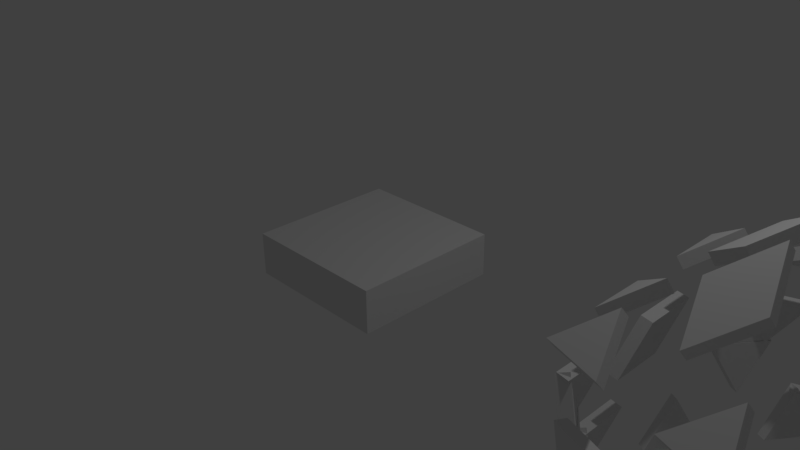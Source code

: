 # Source: register_test.blend  (saved by Blender 2.78.0; exported with 4.5.12 LTS)
import bpy
from mathutils import Matrix  # noqa: F401  (used for matrix-valued properties, if any)

bpy.ops.wm.read_factory_settings(use_empty=True)
scene = bpy.context.scene
scene.name = 'Scene'

# ---- collections
col_collection_1 = bpy.data.collections.new('Collection 1'); scene.collection.children.link(col_collection_1)

# ---- materials (node trees are filled in below, after node groups)
mat_material = bpy.data.materials.new('Material')
mat_material.alpha_threshold = 0.0
mat_material.roughness = 0.5
mat_material.line_color = (0.0, 0.0, 0.0, 1.0)

# ---- material node trees

# ---- world
world_world = bpy.data.worlds.new('World'); scene.world = world_world
world_world.color = (0.05088, 0.05088, 0.05088)
world_world.use_sun_shadow = False
world_world.sun_shadow_jitter_overblur = 0.0
world_world.cycles.sampling_method = 'MANUAL'

# ---- cameras
cam_camera = bpy.data.cameras.new('Camera')
cam_camera.clip_end = 100.0
cam_camera.lens = 35.0
cam_camera.sensor_width = 32.0
cam_camera.sensor_height = 18.0
cam_camera.ortho_scale = 7.314
cam_camera.dof.focus_distance = 0.0

# ---- lights
light_lamp = bpy.data.lights.new('Lamp', 'POINT')
light_lamp.transmission_factor = 0.0
light_lamp.cutoff_distance = 30.0
light_lamp.energy = 100.0
light_lamp.shadow_buffer_clip_start = 1.001
light_lamp.shadow_soft_size = 0.1
light_lamp.shadow_maximum_resolution = 0.006
light_lamp.use_absolute_resolution = True

# ---- meshes
me_plane = bpy.data.meshes.new('Plane')
me_plane.from_pydata([(-1.0, 1.0, 0.2883), (-1.0, 1.0, -0.2883), (-1.0, -1.0, 0.2883), (-1.0, -1.0, -0.2883), (1.0, -1.0, -0.2883), (1.0, -1.0, 0.2883), (1.0, 1.0, -0.2883), (1.0, 1.0, 0.2883)], [], [(3, 2, 0, 1), (1, 0, 7, 6), (6, 7, 5, 4), (4, 5, 2, 3), (1, 6, 4, 3), (7, 0, 2, 5)])
me_plane.use_remesh_preserve_volume = False
me_plane.use_remesh_preserve_attributes = False
me_plane.use_mirror_vertex_groups = False
me_plane.update()
me_animesh_original_mesh = bpy.data.meshes.new('animesh_original_mesh')
me_animesh_original_mesh.from_pydata([(0.9468, -1.8, -3.606), (0.9468, -1.8, -3.606), (0.9468, -1.8, -3.606), (0.5705, -1.756, -3.727), (0.5705, -1.756, -3.727), (0.5705, -1.756, -3.727), (0.2918, -2.012, -3.606), (0.2918, -2.012, -3.606), (0.2918, -2.012, -3.606), (2.478, -0.6887, -3.244), (2.478, -0.6887, -3.244), (2.478, -0.6887, -3.244), (2.794, -0.6887, -3.002), (2.794, -0.6887, -3.002), (2.794, -0.6887, -3.002), (2.952, -0.3443, -2.882), (2.952, -0.3443, -2.882), (2.952, -0.3443, -2.882), (-1.419, -1.457, -3.606), (-1.419, -1.457, -3.606), (-1.419, -1.457, -3.606), (-1.493, -1.085, -3.727), (-1.493, -1.085, -3.727), (-1.493, -1.085, -3.727), (-1.824, -0.8994, -3.606), (-1.824, -0.8994, -3.606), (-1.824, -0.8994, -3.606), (-1.824, 0.8994, -3.606), (-1.824, 0.8994, -3.606), (-1.824, 0.8994, -3.606), (-1.493, 1.085, -3.727), (-1.493, 1.085, -3.727), (-1.493, 1.085, -3.727), (-1.419, 1.457, -3.606), (-1.419, 1.457, -3.606), (-1.419, 1.457, -3.606), (0.2918, 2.012, -3.606), (0.2918, 2.012, -3.606), (0.2918, 2.012, -3.606), (0.5705, 1.756, -3.727), (0.5705, 1.756, -3.727), (0.5705, 1.756, -3.727), (0.9468, 1.8, -3.606), (0.9468, 1.8, -3.606), (0.9468, 1.8, -3.606), (3.898, -0.3443, -1.352), (3.898, -0.3443, -1.352), (3.898, -0.3443, -1.352), (3.935, -0.6887, -1.156), (3.935, -0.6887, -1.156), (3.935, -0.6887, -1.156), (4.01, -0.6887, -0.7658), (4.01, -0.6887, -0.7658), (4.01, -0.6887, -0.7658), (0.877, -3.813, -1.352), (0.877, -3.813, -1.352), (0.877, -3.813, -1.352), (0.561, -3.955, -1.156), (0.561, -3.955, -1.156), (0.561, -3.955, -1.156), (0.584, -4.026, -0.7657), (0.584, -4.026, -0.7657), (0.584, -4.026, -0.7657), (-3.356, -2.012, -1.352), (-3.356, -2.012, -1.352), (-3.356, -2.012, -1.352), (-3.588, -1.756, -1.156), (-3.588, -1.756, -1.156), (-3.588, -1.756, -1.156), (-3.649, -1.8, -0.7657), (-3.649, -1.8, -0.7657), (-3.649, -1.8, -0.7657), (-2.951, 2.57, -1.352), (-2.951, 2.57, -1.352), (-2.951, 2.57, -1.352), (-2.779, 2.87, -1.156), (-2.779, 2.87, -1.156), (-2.779, 2.87, -1.156), (-2.839, 2.914, -0.7657), (-2.839, 2.914, -0.7657), (-2.839, 2.914, -0.7657), (1.532, 3.6, -1.352), (1.532, 3.6, -1.352), (1.532, 3.6, -1.352), (1.871, 3.529, -1.156), (1.871, 3.529, -1.156), (1.871, 3.529, -1.156), (1.894, 3.6, -0.7657), (1.894, 3.6, -0.7657), (1.894, 3.6, -0.7657), (3.537, -2.144, 0.1799), (3.537, -2.144, 0.1799), (3.537, -2.144, 0.1799), (3.364, -2.444, -0.01539), (3.364, -2.444, -0.01539), (3.364, -2.444, -0.01539), (3.132, -2.701, 0.1799), (3.132, -2.701, 0.1799), (3.132, -2.701, 0.1799), (-0.9461, -4.026, 0.1799), (-0.9461, -4.026, 0.1799), (-0.9461, -4.026, 0.1799), (-1.285, -3.955, -0.01539), (-1.285, -3.955, -0.01539), (-1.285, -3.955, -0.01539), (-1.601, -3.813, 0.1799), (-1.601, -3.813, 0.1799), (-1.601, -3.813, 0.1799), (-4.121, -0.3443, 0.1799), (-4.121, -0.3443, 0.1799), (-4.121, -0.3443, 0.1799), (-4.159, 0.0, -0.01537), (-4.159, 0.0, -0.01537), (-4.159, 0.0, -0.01537), (-4.121, 0.3443, 0.1799), (-4.121, 0.3443, 0.1799), (-4.121, 0.3443, 0.1799), (-1.601, 3.813, 0.1799), (-1.601, 3.813, 0.1799), (-1.601, 3.813, 0.1799), (-1.285, 3.955, -0.01539), (-1.285, 3.955, -0.01539), (-1.285, 3.955, -0.01539), (-0.9461, 4.026, 0.1799), (-0.9461, 4.026, 0.1799), (-0.9461, 4.026, 0.1799), (3.132, 2.701, 0.1799), (3.132, 2.701, 0.1799), (3.132, 2.701, 0.1799), (3.364, 2.444, -0.01539), (3.364, 2.444, -0.01539), (3.364, 2.444, -0.01539), (3.537, 2.144, 0.1799), (3.537, 2.144, 0.1799), (3.537, 2.144, 0.1799), (2.186, -2.014, 2.882), (2.186, -2.014, 2.882), (2.186, -2.014, 2.882), (1.856, -2.199, 3.002), (1.856, -2.199, 3.002), (1.856, -2.199, 3.002), (1.6, -2.014, 3.244), (1.6, -2.014, 3.244), (1.6, -2.014, 3.244), (-1.24, -2.701, 2.882), (-1.24, -2.701, 2.882), (-1.24, -2.701, 2.882), (-1.518, -2.444, 3.002), (-1.518, -2.444, 3.002), (-1.518, -2.444, 3.002), (-1.421, -2.144, 3.244), (-1.421, -2.144, 3.244), (-1.421, -2.144, 3.244), (-2.952, 0.3443, 2.882), (-2.952, 0.3443, 2.882), (-2.952, 0.3443, 2.882), (-2.794, 0.6887, 3.002), (-2.794, 0.6887, 3.002), (-2.794, 0.6887, 3.002), (-2.478, 0.6887, 3.244), (-2.478, 0.6887, 3.244), (-2.478, 0.6887, 3.244), (-0.5847, 2.914, 2.882), (-0.5847, 2.914, 2.882), (-0.5847, 2.914, 2.882), (-0.2084, 2.87, 3.002), (-0.2084, 2.87, 3.002), (-0.2084, 2.87, 3.002), (-0.1108, 2.57, 3.244), (-0.1108, 2.57, 3.244), (-0.1108, 2.57, 3.244), (2.591, 1.457, 2.882), (2.591, 1.457, 2.882), (2.591, 1.457, 2.882), (2.665, 1.085, 3.002), (2.665, 1.085, 3.002), (2.665, 1.085, 3.002), (2.41, 0.8994, 3.244), (2.41, 0.8994, 3.244), (2.41, 0.8994, 3.244), (1.419, 1.457, 3.606), (1.419, 1.457, 3.606), (1.419, 1.457, 3.606), (1.493, 1.085, 3.727), (1.493, 1.085, 3.727), (1.493, 1.085, 3.727), (1.238, 0.8994, 3.968), (1.238, 0.8994, 3.968), (1.238, 0.8994, 3.968), (2.26, 1.642, 3.002), (2.26, 1.642, 3.002), (2.26, 1.642, 3.002), (2.005, 1.457, 3.244), (2.005, 1.457, 3.244), (2.005, 1.457, 3.244), (1.675, 1.642, 3.364), (1.675, 1.642, 3.364), (1.675, 1.642, 3.364), (1.781, 2.571, 2.882), (1.781, 2.571, 2.882), (1.781, 2.571, 2.882), (1.856, 2.199, 3.002), (1.856, 2.199, 3.002), (1.856, 2.199, 3.002), (1.6, 2.014, 3.244), (1.6, 2.014, 3.244), (1.6, 2.014, 3.244), (-0.9468, 1.8, 3.606), (-0.9468, 1.8, 3.606), (-0.9468, 1.8, 3.606), (-0.5705, 1.756, 3.727), (-0.5705, 1.756, 3.727), (-0.5705, 1.756, 3.727), (-0.4728, 1.455, 3.968), (-0.4728, 1.455, 3.968), (-0.4728, 1.455, 3.968), (-0.8634, 2.657, 3.002), (-0.8634, 2.657, 3.002), (-0.8634, 2.657, 3.002), (-0.7658, 2.357, 3.244), (-0.7658, 2.357, 3.244), (-0.7658, 2.357, 3.244), (-1.044, 2.1, 3.364), (-1.044, 2.1, 3.364), (-1.044, 2.1, 3.364), (-1.895, 2.488, 2.882), (-1.895, 2.488, 2.882), (-1.895, 2.488, 2.882), (-1.518, 2.444, 3.002), (-1.518, 2.444, 3.002), (-1.518, 2.444, 3.002), (-1.421, 2.144, 3.244), (-1.421, 2.144, 3.244), (-1.421, 2.144, 3.244), (-2.004, -0.3443, 3.606), (-2.004, -0.3443, 3.606), (-2.004, -0.3443, 3.606), (-1.846, 0.0, 3.727), (-1.846, 0.0, 3.727), (-1.846, 0.0, 3.727), (-1.53, 0.0, 3.968), (-1.53, 0.0, 3.968), (-1.53, 0.0, 3.968), (-2.794, 0.0, 3.002), (-2.794, 0.0, 3.002), (-2.794, 0.0, 3.002), (-2.478, 0.0, 3.244), (-2.478, 0.0, 3.244), (-2.478, 0.0, 3.244), (-2.32, -0.3443, 3.364), (-2.32, -0.3443, 3.364), (-2.32, -0.3443, 3.364), (-2.952, -1.033, 2.882), (-2.952, -1.033, 2.882), (-2.952, -1.033, 2.882), (-2.794, -0.6887, 3.002), (-2.794, -0.6887, 3.002), (-2.794, -0.6887, 3.002), (-2.478, -0.6887, 3.244), (-2.478, -0.6887, 3.244), (-2.478, -0.6887, 3.244), (-0.2918, -2.012, 3.606), (-0.2918, -2.012, 3.606), (-0.2918, -2.012, 3.606), (-0.5705, -1.756, 3.727), (-0.5705, -1.756, 3.727), (-0.5705, -1.756, 3.727), (-0.4728, -1.455, 3.968), (-0.4728, -1.455, 3.968), (-0.4728, -1.455, 3.968), (-0.8634, -2.657, 3.002), (-0.8634, -2.657, 3.002), (-0.8634, -2.657, 3.002), (-0.7658, -2.357, 3.244), (-0.7658, -2.357, 3.244), (-0.7658, -2.357, 3.244), (-0.3894, -2.313, 3.364), (-0.3894, -2.313, 3.364), (-0.3894, -2.313, 3.364), (0.07026, -3.127, 2.882), (0.07026, -3.127, 2.882), (0.07026, -3.127, 2.882), (-0.2084, -2.87, 3.002), (-0.2084, -2.87, 3.002), (-0.2084, -2.87, 3.002), (-0.1108, -2.57, 3.244), (-0.1108, -2.57, 3.244), (-0.1108, -2.57, 3.244), (1.824, -0.8994, 3.606), (1.824, -0.8994, 3.606), (1.824, -0.8994, 3.606), (1.493, -1.085, 3.727), (1.493, -1.085, 3.727), (1.493, -1.085, 3.727), (1.238, -0.8994, 3.968), (1.238, -0.8994, 3.968), (1.238, -0.8994, 3.968), (2.26, -1.642, 3.002), (2.26, -1.642, 3.002), (2.26, -1.642, 3.002), (2.005, -1.457, 3.244), (2.005, -1.457, 3.244), (2.005, -1.457, 3.244), (2.079, -1.085, 3.364), (2.079, -1.085, 3.364), (2.079, -1.085, 3.364), (2.995, -0.8994, 2.882), (2.995, -0.8994, 2.882), (2.995, -0.8994, 2.882), (2.665, -1.085, 3.002), (2.665, -1.085, 3.002), (2.665, -1.085, 3.002), (2.41, -0.8994, 3.244), (2.41, -0.8994, 3.244), (2.41, -0.8994, 3.244), (3.356, 2.012, 1.352), (3.356, 2.012, 1.352), (3.356, 2.012, 1.352), (3.588, 1.756, 1.156), (3.588, 1.756, 1.156), (3.588, 1.756, 1.156), (3.76, 1.455, 1.352), (3.76, 1.455, 1.352), (3.76, 1.455, 1.352), (3.072, 2.657, 0.5705), (3.072, 2.657, 0.5705), (3.072, 2.657, 0.5705), (3.244, 2.357, 0.7657), (3.244, 2.357, 0.7657), (3.244, 2.357, 0.7657), (3.183, 2.313, 1.156), (3.183, 2.313, 1.156), (3.183, 2.313, 1.156), (2.546, 3.127, 1.352), (2.546, 3.127, 1.352), (2.546, 3.127, 1.352), (2.779, 2.87, 1.156), (2.779, 2.87, 1.156), (2.779, 2.87, 1.156), (2.951, 2.57, 1.352), (2.951, 2.57, 1.352), (2.951, 2.57, 1.352), (-0.877, 3.813, 1.352), (-0.877, 3.813, 1.352), (-0.877, 3.813, 1.352), (-0.561, 3.955, 1.156), (-0.561, 3.955, 1.156), (-0.561, 3.955, 1.156), (-0.222, 4.026, 1.352), (-0.222, 4.026, 1.352), (-0.222, 4.026, 1.352), (-1.578, 3.742, 0.5705), (-1.578, 3.742, 0.5705), (-1.578, 3.742, 0.5705), (-1.239, 3.813, 0.7657), (-1.239, 3.813, 0.7657), (-1.239, 3.813, 0.7657), (-1.216, 3.742, 1.156), (-1.216, 3.742, 1.156), (-1.216, 3.742, 1.156), (-2.187, 3.388, 1.352), (-2.187, 3.388, 1.352), (-2.187, 3.388, 1.352), (-1.871, 3.529, 1.156), (-1.871, 3.529, 1.156), (-1.871, 3.529, 1.156), (-1.532, 3.6, 1.352), (-1.532, 3.6, 1.352), (-1.532, 3.6, 1.352), (-3.898, 0.3443, 1.352), (-3.898, 0.3443, 1.352), (-3.898, 0.3443, 1.352), (-3.935, 0.6887, 1.156), (-3.935, 0.6887, 1.156), (-3.935, 0.6887, 1.156), (-3.898, 1.033, 1.352), (-3.898, 1.033, 1.352), (-3.898, 1.033, 1.352), (-4.047, -0.3443, 0.5705), (-4.047, -0.3443, 0.5705), (-4.047, -0.3443, 0.5705), (-4.01, 0.0, 0.7658), (-4.01, 0.0, 0.7658), (-4.01, 0.0, 0.7658), (-3.935, 0.0, 1.156), (-3.935, 0.0, 1.156), (-3.935, 0.0, 1.156), (-3.898, -1.033, 1.352), (-3.898, -1.033, 1.352), (-3.898, -1.033, 1.352), (-3.935, -0.6887, 1.156), (-3.935, -0.6887, 1.156), (-3.935, -0.6887, 1.156), (-3.898, -0.3443, 1.352), (-3.898, -0.3443, 1.352), (-3.898, -0.3443, 1.352), (-1.532, -3.6, 1.352), (-1.532, -3.6, 1.352), (-1.532, -3.6, 1.352), (-1.871, -3.529, 1.156), (-1.871, -3.529, 1.156), (-1.871, -3.529, 1.156), (-2.187, -3.388, 1.352), (-2.187, -3.388, 1.352), (-2.187, -3.388, 1.352), (-0.923, -3.955, 0.5705), (-0.923, -3.955, 0.5705), (-0.923, -3.955, 0.5705), (-1.239, -3.813, 0.7657), (-1.239, -3.813, 0.7657), (-1.239, -3.813, 0.7657), (-1.216, -3.742, 1.156), (-1.216, -3.742, 1.156), (-1.216, -3.742, 1.156), (-0.222, -4.026, 1.352), (-0.222, -4.026, 1.352), (-0.222, -4.026, 1.352), (-0.561, -3.955, 1.156), (-0.561, -3.955, 1.156), (-0.561, -3.955, 1.156), (-0.877, -3.813, 1.352), (-0.877, -3.813, 1.352), (-0.877, -3.813, 1.352), (2.951, -2.57, 1.352), (2.951, -2.57, 1.352), (2.951, -2.57, 1.352), (2.779, -2.87, 1.156), (2.779, -2.87, 1.156), (2.779, -2.87, 1.156), (2.546, -3.127, 1.352), (2.546, -3.127, 1.352), (2.546, -3.127, 1.352), (3.476, -2.1, 0.5705), (3.476, -2.1, 0.5705), (3.476, -2.1, 0.5705), (3.244, -2.357, 0.7657), (3.244, -2.357, 0.7657), (3.244, -2.357, 0.7657), (3.183, -2.313, 1.156), (3.183, -2.313, 1.156), (3.183, -2.313, 1.156), (3.76, -1.455, 1.352), (3.76, -1.455, 1.352), (3.76, -1.455, 1.352), (3.588, -1.756, 1.156), (3.588, -1.756, 1.156), (3.588, -1.756, 1.156), (3.356, -2.012, 1.352), (3.356, -2.012, 1.352), (3.356, -2.012, 1.352), (0.9461, 4.026, -0.1799), (0.9461, 4.026, -0.1799), (0.9461, 4.026, -0.1799), (1.285, 3.955, 0.01539), (1.285, 3.955, 0.01539), (1.285, 3.955, 0.01539), (1.308, 4.026, 0.406), (1.308, 4.026, 0.406), (1.308, 4.026, 0.406), (1.216, 3.742, -1.156), (1.216, 3.742, -1.156), (1.216, 3.742, -1.156), (1.239, 3.813, -0.7657), (1.239, 3.813, -0.7657), (1.239, 3.813, -0.7657), (0.923, 3.955, -0.5705), (0.923, 3.955, -0.5705), (0.923, 3.955, -0.5705), (0.222, 4.026, -1.352), (0.222, 4.026, -1.352), (0.222, 4.026, -1.352), (0.561, 3.955, -1.156), (0.561, 3.955, -1.156), (0.561, 3.955, -1.156), (0.584, 4.026, -0.7657), (0.584, 4.026, -0.7657), (0.584, 4.026, -0.7657), (-3.537, 2.144, -0.1799), (-3.537, 2.144, -0.1799), (-3.537, 2.144, -0.1799), (-3.364, 2.444, 0.01539), (-3.364, 2.444, 0.01539), (-3.364, 2.444, 0.01539), (-3.425, 2.488, 0.406), (-3.425, 2.488, 0.406), (-3.425, 2.488, 0.406), (-3.183, 2.313, -1.156), (-3.183, 2.313, -1.156), (-3.183, 2.313, -1.156), (-3.244, 2.357, -0.7657), (-3.244, 2.357, -0.7657), (-3.244, 2.357, -0.7657), (-3.476, 2.1, -0.5705), (-3.476, 2.1, -0.5705), (-3.476, 2.1, -0.5705), (-3.76, 1.455, -1.352), (-3.76, 1.455, -1.352), (-3.76, 1.455, -1.352), (-3.588, 1.756, -1.156), (-3.588, 1.756, -1.156), (-3.588, 1.756, -1.156), (-3.649, 1.8, -0.7657), (-3.649, 1.8, -0.7657), (-3.649, 1.8, -0.7657), (-3.132, -2.701, -0.1799), (-3.132, -2.701, -0.1799), (-3.132, -2.701, -0.1799), (-3.364, -2.444, 0.01539), (-3.364, -2.444, 0.01539), (-3.364, -2.444, 0.01539), (-3.425, -2.488, 0.406), (-3.425, -2.488, 0.406), (-3.425, -2.488, 0.406), (-3.183, -2.313, -1.156), (-3.183, -2.313, -1.156), (-3.183, -2.313, -1.156), (-3.244, -2.357, -0.7657), (-3.244, -2.357, -0.7657), (-3.244, -2.357, -0.7657), (-3.072, -2.657, -0.5705), (-3.072, -2.657, -0.5705), (-3.072, -2.657, -0.5705), (-2.546, -3.127, -1.352), (-2.546, -3.127, -1.352), (-2.546, -3.127, -1.352), (-2.779, -2.87, -1.156), (-2.779, -2.87, -1.156), (-2.779, -2.87, -1.156), (-2.839, -2.914, -0.7657), (-2.839, -2.914, -0.7657), (-2.839, -2.914, -0.7657), (1.601, -3.813, -0.1799), (1.601, -3.813, -0.1799), (1.601, -3.813, -0.1799), (1.285, -3.955, 0.01539), (1.285, -3.955, 0.01539), (1.285, -3.955, 0.01539), (1.308, -4.026, 0.406), (1.308, -4.026, 0.406), (1.308, -4.026, 0.406), (1.216, -3.742, -1.156), (1.216, -3.742, -1.156), (1.216, -3.742, -1.156), (1.239, -3.813, -0.7657), (1.239, -3.813, -0.7657), (1.239, -3.813, -0.7657), (1.578, -3.742, -0.5705), (1.578, -3.742, -0.5705), (1.578, -3.742, -0.5705), (2.187, -3.388, -1.352), (2.187, -3.388, -1.352), (2.187, -3.388, -1.352), (1.871, -3.529, -1.156), (1.871, -3.529, -1.156), (1.871, -3.529, -1.156), (1.885, -3.58, -0.7577), (1.885, -3.578, -0.7651), (1.892, -3.58, -0.7617), (4.097, 0.3405, -0.1753), (4.097, 0.3482, -0.1753), (4.104, 0.3443, -0.1764), (4.139, -0.003883, 0.01922), (4.132, 0.0, 0.02037), (4.139, 0.003883, 0.01922), (4.209, -0.003883, 0.4106), (4.209, 0.003883, 0.4106), (4.216, 0.0, 0.4094), (3.915, -0.003883, -1.152), (3.908, 0.0, -1.151), (3.915, 0.003883, -1.152), (3.992, 0.0, -0.7623), (3.985, -0.003883, -0.7611), (3.985, 0.003883, -0.7611), (4.027, 0.3405, -0.5666), (4.02, 0.3443, -0.5655), (4.027, 0.3482, -0.5666), (3.8, 1.017, -1.334), (3.8, 1.049, -1.334), (3.826, 1.033, -1.337), (3.855, 0.6731, -1.14), (3.828, 0.6887, -1.137), (3.855, 0.7043, -1.14), (3.911, 0.6731, -0.7477), (3.911, 0.7043, -0.7477), (3.938, 0.6887, -0.7509), (1.211, 2.635, -2.806), (1.227, 2.66, -2.797), (1.229, 2.651, -2.826), (1.497, 2.38, -2.943), (1.495, 2.39, -2.914), (1.513, 2.406, -2.934), (1.866, 2.422, -2.806), (1.882, 2.448, -2.797), (1.884, 2.438, -2.826), (0.3436, 2.169, -3.232), (0.3329, 2.191, -3.167), (0.3771, 2.226, -3.208), (0.7458, 2.243, -3.118), (0.7016, 2.208, -3.076), (0.7351, 2.265, -3.052), (0.8175, 2.513, -2.87), (0.8069, 2.535, -2.804), (0.851, 2.57, -2.846), (-0.1344, 2.978, -2.714), (-0.1009, 3.035, -2.69), (-0.09025, 3.013, -2.756), (0.1625, 2.726, -2.87), (0.1519, 2.748, -2.804), (0.196, 2.783, -2.846), (0.5206, 2.766, -2.714), (0.5541, 2.822, -2.69), (0.5647, 2.801, -2.756), (-2.038, 1.852, -2.652), (-2.005, 1.852, -2.533), (-1.985, 1.952, -2.603), (-1.683, 2.105, -2.78), (-1.704, 2.005, -2.71), (-1.65, 2.105, -2.661), (-1.633, 2.409, -2.652), (-1.6, 2.409, -2.533), (-1.58, 2.509, -2.603), (-1.907, 0.9903, -3.142), (-1.928, 0.8903, -3.072), (-1.874, 0.9903, -3.023), (-1.804, 1.395, -2.965), (-1.857, 1.295, -3.015), (-1.824, 1.295, -2.895), (-2.088, 1.547, -2.78), (-2.109, 1.447, -2.71), (-2.055, 1.547, -2.661), (-2.848, 0.7379, -2.652), (-2.815, 0.7379, -2.533), (-2.794, 0.8379, -2.603), (-2.387, 0.9398, -2.661), (-2.434, 0.7865, -2.56), (-2.364, 0.9398, -2.473), (-2.351, 1.209, -2.536), (-2.328, 1.209, -2.348), (-2.282, 1.362, -2.449), (-2.351, -1.209, -2.536), (-2.282, -1.362, -2.449), (-2.328, -1.209, -2.348), (-2.434, -0.7865, -2.56), (-2.387, -0.9398, -2.661), (-2.364, -0.9398, -2.473), (-2.756, -0.6519, -2.536), (-2.686, -0.8052, -2.449), (-2.733, -0.6519, -2.348), (-1.443, -1.344, -2.922), (-1.396, -1.497, -3.024), (-1.373, -1.497, -2.835), (-1.661, -1.111, -2.503), (-1.648, -1.111, -2.767), (-1.573, -1.325, -2.631), (-1.938, -1.226, -2.395), (-1.849, -1.44, -2.523), (-1.863, -1.44, -2.259), (-1.424, -2.225, -2.405), (-1.349, -2.439, -2.269), (-1.438, -2.225, -2.141), (-1.533, -1.783, -2.395), (-1.445, -1.997, -2.523), (-1.458, -1.997, -2.259), (-1.829, -1.668, -2.405), (-1.754, -1.882, -2.269), (-1.842, -1.668, -2.141), (2.084, 0.5565, -2.657), (1.867, 0.6887, -2.586), (2.084, 0.8209, -2.657), (2.473, 0.6887, -2.439), (2.255, 0.5565, -2.368), (2.255, 0.8209, -2.368), (2.443, 0.8609, -2.1), (2.148, 1.033, -2.061), (2.443, 1.205, -2.1), (1.91, -0.3443, -2.596), (1.614, -0.5165, -2.557), (1.614, -0.1722, -2.557), (1.969, 0.1722, -2.462), (1.969, -0.1722, -2.462), (1.674, 0.0, -2.423), (1.91, 0.3443, -2.596), (1.614, 0.1722, -2.557), (1.614, 0.5165, -2.557), (1.022, -0.1722, -3.186), (0.726, 0.0, -3.147), (1.022, 0.1722, -3.186), (1.436, 0.0, -2.958), (1.14, -0.1722, -2.919), (1.14, 0.1722, -2.919), (1.379, 0.1322, -2.621), (1.012, 0.3443, -2.639), (1.379, 0.5565, -2.621), (0.2197, -2.018, -1.991), (0.5867, -2.23, -1.973), (0.2544, -2.361, -1.744), (-0.2558, -2.132, -1.953), (0.07649, -2.001, -2.182), (0.1112, -2.344, -1.935), (-0.4352, -2.23, -1.991), (-0.06831, -2.442, -1.973), (-0.4005, -2.574, -1.744), (0.5803, -1.362, -2.315), (0.9125, -1.231, -2.544), (0.9472, -1.574, -2.297), (0.4355, -1.804, -2.106), (0.4008, -1.46, -2.353), (0.7677, -1.672, -2.335), (0.3071, -1.788, -1.816), (0.7382, -1.634, -2.014), (0.729, -2.038, -1.721), (1.485, -1.433, -1.859), (1.907, -1.683, -1.765), (1.476, -1.837, -1.566), (0.9621, -1.576, -1.816), (1.393, -1.421, -2.014), (1.384, -1.825, -1.721), (0.8302, -1.646, -1.859), (1.252, -1.896, -1.765), (0.821, -2.05, -1.566), (1.011, -1.089, -2.221), (1.433, -1.339, -2.127), (1.002, -1.493, -1.928), (-0.1668, -1.444, -2.178), (0.2643, -1.29, -2.377), (0.255, -1.694, -2.083), (-0.2987, -1.515, -2.221), (0.1231, -1.764, -2.127), (-0.308, -1.919, -1.928), (1.16, -0.6269, -2.243), (0.7038, -0.3443, -2.42), (1.16, -0.06183, -2.243), (2.102, 0.0, -1.58), (1.646, -0.2825, -1.757), (1.646, 0.2825, -1.757), (2.108, 0.06183, -1.519), (1.652, 0.3443, -1.696), (2.108, 0.6269, -1.519), (-0.6478, -1.276, -2.188), (-0.7077, -1.733, -1.862), (-1.027, -1.276, -1.769), (-1.36, -0.1948, -2.139), (-1.041, -0.652, -2.231), (-1.42, -0.652, -1.812), (-1.457, -0.1615, -2.188), (-1.517, -0.6186, -1.862), (-1.836, -0.1615, -1.769), (-1.335, 0.0917, -2.067), (-1.803, 0.0917, -1.662), (-1.444, 0.5921, -1.72), (-0.517, 1.168, -2.091), (-0.8758, 0.6678, -2.034), (-0.9845, 1.168, -1.687), (-0.5258, 1.206, -2.067), (-0.9933, 1.206, -1.662), (-0.6344, 1.706, -1.72), (-0.3473, 1.263, -2.017), (-0.4559, 1.763, -1.67), (0.1247, 1.572, -1.763), (0.9373, 0.8326, -2.084), (0.3566, 1.024, -1.99), (0.8286, 1.333, -1.737), (0.9627, 0.8371, -2.017), (0.854, 1.337, -1.67), (1.435, 1.146, -1.763), (2.072, 0.03511, -1.182), (2.072, 0.6536, -1.182), (2.255, 0.3443, -0.6791), (2.22, -0.6731, -0.02889), (2.074, -0.3443, -0.5791), (2.22, -0.01562, -0.02889), (2.197, -0.6731, -0.005153), (2.197, -0.01562, -0.005153), (2.344, -0.3443, 0.5451), (0.6163, -1.885, -1.156), (1.24, -1.681, -1.201), (1.001, -1.885, -0.6231), (0.05591, -2.307, -0.004876), (0.295, -2.104, -0.5826), (0.6796, -2.104, -0.04939), (0.03047, -2.31, 0.01535), (0.6542, -2.107, -0.02916), (0.415, -2.31, 0.5486), (-1.611, -1.18, -1.168), (-1.225, -1.712, -1.195), (-1.465, -1.509, -0.6174), (-2.131, -0.7046, -0.00239), (-1.852, -0.915, -0.5867), (-1.731, -1.255, -0.00948), (-2.139, -0.7051, 0.001018), (-1.739, -1.256, -0.006072), (-2.018, -1.046, 0.5782), (-1.558, 1.124, -1.178), (-1.958, 0.5736, -1.171), (-1.837, 0.914, -0.5935), (-1.326, 1.813, -0.00948), (-1.447, 1.472, -0.5867), (-1.727, 1.262, -0.00239), (-1.334, 1.813, -0.006072), (-1.734, 1.262, 0.001018), (-1.613, 1.603, 0.5782), (0.5857, 1.826, -1.179), (-0.06184, 2.036, -1.168), (0.3063, 2.036, -0.595), (1.31, 1.803, 0.0), (0.9479, 1.803, -0.5859), (0.655, 2.016, 0.0), (1.31, 1.803, 0.0), (0.655, 2.016, 0.0), (1.017, 2.016, 0.5859), (2.12, -0.6887, 0.0), (2.232, -0.3443, 0.5859), (1.827, -0.9015, 0.5859), (1.31, -1.803, 0.0), (1.715, -1.246, 0.0), (1.422, -1.459, 0.5859), (1.31, -1.803, 0.0), (1.422, -1.459, 0.5859), (1.017, -2.016, 0.5859), (0.0, -2.229, 0.0), (0.3621, -2.229, 0.5859), (-0.2929, -2.016, 0.5859), (-1.31, -1.803, 0.0), (-0.655, -2.016, 0.0), (-0.9479, -1.803, 0.5859), (-1.31, -1.803, 0.0), (-0.9479, -1.803, 0.5859), (-1.603, -1.59, 0.5859), (-2.12, -0.6887, 0.0), (-2.008, -1.033, 0.5859), (-2.008, -0.3443, 0.5859), (-2.12, 0.6887, 0.0), (-2.12, 0.0, 0.0), (-2.008, 0.3443, 0.5859), (-2.12, 0.6887, 0.0), (-2.008, 0.3443, 0.5859), (-2.008, 1.033, 0.5859), (-1.31, 1.803, 0.0), (-1.603, 1.59, 0.5859), (-0.9479, 1.803, 0.5859), (0.0, 2.229, 0.0), (-0.655, 2.016, 0.0), (-0.2929, 2.016, 0.5859), (0.0, 2.229, 0.0), (-0.2929, 2.016, 0.5859), (0.3621, 2.229, 0.5859), (1.31, 1.803, 0.0), (1.017, 2.016, 0.5859), (1.422, 1.459, 0.5859), (2.12, 0.6887, 0.0), (1.715, 1.246, 0.0), (1.827, 0.9015, 0.5859), (2.12, 0.6887, 0.0), (1.827, 0.9015, 0.5859), (2.232, 0.3443, 0.5859), (1.534, -1.114, 1.172), (1.939, -0.5572, 1.172), (1.353, -0.5572, 1.534), (0.3621, -1.114, 1.896), (0.9479, -1.114, 1.534), (0.7669, -0.5572, 1.896), (0.3621, -1.114, 1.896), (0.7669, -0.5572, 1.896), (0.181, -0.5572, 2.258), (-0.5859, -1.803, 1.172), (0.06914, -2.016, 1.172), (-0.1119, -1.459, 1.534), (-0.9479, -0.6887, 1.896), (-0.7669, -1.246, 1.534), (-0.2929, -0.9015, 1.896), (-0.9479, -0.6887, 1.896), (-0.2929, -0.9015, 1.896), (-0.474, -0.3443, 2.258), (-1.896, 0.0, 1.172), (-1.896, -0.6887, 1.172), (-1.422, -0.3443, 1.534), (-0.9479, 0.6887, 1.896), (-1.422, 0.3443, 1.534), (-0.9479, 0.0, 1.896), (-0.9479, 0.6887, 1.896), (-0.9479, 0.0, 1.896), (-0.474, 0.3443, 2.258), (-0.5859, 1.803, 1.172), (-1.241, 1.59, 1.172), (-0.7669, 1.246, 1.534), (0.3621, 1.114, 1.896), (-0.1119, 1.459, 1.534), (-0.2929, 0.9015, 1.896), (0.3621, 1.114, 1.896), (-0.2929, 0.9015, 1.896), (0.181, 0.5572, 2.258), (1.534, 1.114, 1.172), (1.129, 1.672, 1.172), (0.9479, 1.114, 1.534), (1.172, 0.0, 1.896), (1.353, 0.5572, 1.534), (0.7669, 0.5572, 1.896), (1.172, 0.0, 1.896), (0.7669, 0.5572, 1.896), (0.5858, 0.0, 2.258), (2.343, 0.0, 1.172), (1.939, 0.5572, 1.172), (1.758, 0.0, 1.534), (0.7241, 2.229, 1.172), (0.06914, 2.016, 1.172), (0.5431, 1.672, 1.534), (-1.896, 1.377, 1.172), (-1.896, 0.6887, 1.172), (-1.422, 1.033, 1.534), (-1.896, -1.377, 1.172), (-1.241, -1.59, 1.172), (-1.422, -1.033, 1.534), (0.7241, -2.229, 1.172), (1.129, -1.672, 1.172), (0.5431, -1.672, 1.534), (1.896, 1.377, -1.172), (1.603, 1.59, -0.5859), (2.008, 1.033, -0.5859), (-0.7241, 2.229, -1.172), (-1.017, 2.016, -0.5859), (-0.3621, 2.229, -0.5859), (-2.343, 0.0, -1.172), (-2.232, -0.3443, -0.5859), (-2.232, 0.3443, -0.5859), (-0.7241, -2.229, -1.172), (-0.3621, -2.229, -0.5859), (-1.017, -2.016, -0.5859), (1.896, -1.377, -1.172), (2.008, -1.033, -0.5859), (1.603, -1.59, -0.5859), (1.896, 1.377, -1.172), (1.241, 1.59, -1.172), (1.603, 1.59, -0.5859), (-0.7241, 2.229, -1.172), (-1.129, 1.672, -1.172), (-1.017, 2.016, -0.5859), (-2.343, 0.0, -1.172), (-1.939, -0.5572, -1.172), (-2.232, -0.3443, -0.5859), (-0.7241, -2.229, -1.172), (-0.06914, -2.016, -1.172), (-0.3621, -2.229, -0.5859), (1.896, -1.377, -1.172), (1.896, -0.6887, -1.172), (2.008, -1.033, -0.5859), (0.0, 0.0, -2.62), (-0.181, 0.5572, -2.258), (0.474, 0.3443, -2.258), (0.0, 0.0, -2.62), (-0.5858, 0.0, -2.258), (-0.181, 0.5572, -2.258), (0.0, 0.0, -2.62), (-0.181, -0.5572, -2.258), (-0.5858, 0.0, -2.258), (1.896, -1.377, -1.172), (1.422, -1.033, -1.534), (1.896, -0.6887, -1.172), (0.0, 0.0, -2.62), (0.474, -0.3443, -2.258), (-0.181, -0.5572, -2.258)], [], [(957, 958, 959), (954, 955, 956), (951, 952, 953), (948, 949, 950), (945, 946, 947), (942, 943, 944), (939, 940, 941), (936, 937, 938), (933, 934, 935), (930, 931, 932), (927, 928, 929), (924, 925, 926), (921, 922, 923), (918, 919, 920), (915, 916, 917), (912, 913, 914), (909, 910, 911), (906, 907, 908), (903, 904, 905), (900, 901, 902), (897, 898, 899), (894, 895, 896), (891, 892, 893), (888, 889, 890), (885, 886, 887), (882, 883, 884), (879, 880, 881), (876, 877, 878), (873, 874, 875), (870, 871, 872), (867, 868, 869), (864, 865, 866), (861, 862, 863), (858, 859, 860), (855, 856, 857), (852, 853, 854), (849, 850, 851), (846, 847, 848), (843, 844, 845), (840, 841, 842), (837, 838, 839), (834, 835, 836), (831, 832, 833), (828, 829, 830), (825, 826, 827), (822, 823, 824), (819, 820, 821), (816, 817, 818), (813, 814, 815), (810, 811, 812), (807, 808, 809), (804, 805, 806), (801, 802, 803), (798, 799, 800), (795, 796, 797), (792, 793, 794), (789, 790, 791), (786, 787, 788), (783, 784, 785), (780, 781, 782), (777, 778, 779), (774, 775, 776), (771, 772, 773), (768, 769, 770), (765, 766, 767), (762, 763, 764), (759, 760, 761), (756, 757, 758), (753, 754, 755), (750, 751, 752), (747, 748, 749), (744, 745, 746), (741, 742, 743), (738, 739, 740), (735, 736, 737), (732, 733, 734), (729, 730, 731), (726, 727, 728), (723, 724, 725), (720, 721, 722), (717, 718, 719), (714, 715, 716), (711, 712, 713), (708, 709, 710), (705, 706, 707), (702, 703, 704), (699, 700, 701), (696, 697, 698), (693, 694, 695), (690, 691, 692), (687, 688, 689), (684, 685, 686), (681, 682, 683), (678, 679, 680), (675, 676, 677), (672, 673, 674), (669, 670, 671), (666, 667, 668), (663, 664, 665), (660, 661, 662), (657, 658, 659), (654, 655, 656), (651, 652, 653), (648, 649, 650), (645, 646, 647), (642, 643, 644), (639, 640, 641), (636, 637, 638), (633, 634, 635), (630, 631, 632), (627, 628, 629), (624, 625, 626), (621, 622, 623), (618, 619, 620), (615, 616, 617), (612, 613, 614), (609, 610, 611), (606, 607, 608), (603, 604, 605), (600, 601, 602), (597, 598, 599), (594, 595, 596), (591, 592, 593), (588, 589, 590), (585, 586, 587), (582, 583, 584), (579, 580, 581), (576, 577, 578), (573, 574, 575), (570, 571, 572), (567, 568, 569), (564, 565, 566), (561, 562, 563), (558, 559, 560), (555, 556, 557), (552, 553, 554), (549, 550, 551), (546, 547, 548), (543, 544, 545), (540, 541, 542), (537, 538, 539), (534, 535, 536), (531, 532, 533), (528, 529, 530), (525, 526, 527), (522, 523, 524), (519, 520, 521), (516, 517, 518), (513, 514, 515), (510, 511, 512), (507, 508, 509), (504, 505, 506), (501, 502, 503), (498, 499, 500), (495, 496, 497), (492, 493, 494), (489, 490, 491), (486, 487, 488), (483, 484, 485), (480, 481, 482), (477, 478, 479), (474, 475, 476), (471, 472, 473), (468, 469, 470), (465, 466, 467), (462, 463, 464), (459, 460, 461), (456, 457, 458), (453, 454, 455), (450, 451, 452), (447, 448, 449), (444, 445, 446), (441, 442, 443), (438, 439, 440), (435, 436, 437), (432, 433, 434), (429, 430, 431), (426, 427, 428), (423, 424, 425), (420, 421, 422), (417, 418, 419), (414, 415, 416), (411, 412, 413), (408, 409, 410), (405, 406, 407), (402, 403, 404), (399, 400, 401), (396, 397, 398), (393, 394, 395), (390, 391, 392), (387, 388, 389), (384, 385, 386), (381, 382, 383), (378, 379, 380), (375, 376, 377), (372, 373, 374), (369, 370, 371), (366, 367, 368), (363, 364, 365), (360, 361, 362), (357, 358, 359), (354, 355, 356), (351, 352, 353), (348, 349, 350), (345, 346, 347), (342, 343, 344), (339, 340, 341), (336, 337, 338), (333, 334, 335), (330, 331, 332), (327, 328, 329), (324, 325, 326), (321, 322, 323), (318, 319, 320), (315, 316, 317), (312, 313, 314), (309, 310, 311), (306, 307, 308), (303, 304, 305), (300, 301, 302), (297, 298, 299), (294, 295, 296), (291, 292, 293), (288, 289, 290), (285, 286, 287), (282, 283, 284), (279, 280, 281), (276, 277, 278), (273, 274, 275), (270, 271, 272), (267, 268, 269), (264, 265, 266), (261, 262, 263), (258, 259, 260), (255, 256, 257), (252, 253, 254), (249, 250, 251), (246, 247, 248), (243, 244, 245), (240, 241, 242), (237, 238, 239), (234, 235, 236), (231, 232, 233), (228, 229, 230), (225, 226, 227), (222, 223, 224), (219, 220, 221), (216, 217, 218), (213, 214, 215), (210, 211, 212), (207, 208, 209), (204, 205, 206), (201, 202, 203), (198, 199, 200), (195, 196, 197), (192, 193, 194), (189, 190, 191), (186, 187, 188), (183, 184, 185), (180, 181, 182), (177, 178, 179), (174, 175, 176), (171, 172, 173), (168, 169, 170), (165, 166, 167), (162, 163, 164), (159, 160, 161), (156, 157, 158), (153, 154, 155), (150, 151, 152), (147, 148, 149), (144, 145, 146), (141, 142, 143), (138, 139, 140), (135, 136, 137), (132, 133, 134), (129, 130, 131), (126, 127, 128), (123, 124, 125), (120, 121, 122), (117, 118, 119), (114, 115, 116), (111, 112, 113), (108, 109, 110), (105, 106, 107), (102, 103, 104), (99, 100, 101), (96, 97, 98), (93, 94, 95), (90, 91, 92), (87, 88, 89), (84, 85, 86), (81, 82, 83), (78, 79, 80), (75, 76, 77), (72, 73, 74), (69, 70, 71), (66, 67, 68), (63, 64, 65), (60, 61, 62), (57, 58, 59), (54, 55, 56), (51, 52, 53), (48, 49, 50), (45, 46, 47), (42, 43, 44), (39, 40, 41), (36, 37, 38), (33, 34, 35), (30, 31, 32), (27, 28, 29), (24, 25, 26), (21, 22, 23), (18, 19, 20), (15, 16, 17), (12, 13, 14), (9, 10, 11), (6, 7, 8), (3, 4, 5), (0, 1, 2)])
me_animesh_original_mesh.materials.append(mat_material)
me_animesh_original_mesh.use_remesh_preserve_volume = False
me_animesh_original_mesh.use_remesh_preserve_attributes = False
me_animesh_original_mesh.use_mirror_vertex_groups = False
me_animesh_original_mesh.update()

# ---- objects
ob_refanimation = bpy.data.objects.new('RefAnimation', me_plane)
ob_sourceobj = bpy.data.objects.new('SourceObj', me_animesh_original_mesh)
ob_lamp = bpy.data.objects.new('Lamp', light_lamp)
ob_camera = bpy.data.objects.new('Camera', cam_camera)

# ---- transforms, parenting, visibility, modifiers, constraints
ob_refanimation.location = (0.0, 0.0, 0.0)
ob_refanimation.lineart.crease_threshold = 0.0
ob_sourceobj.location = (5.676, 0.0, 0.0)
ob_sourceobj.lock_rotations_4d = False
ob_sourceobj.empty_display_type = 'ARROWS'
ob_sourceobj.lineart.crease_threshold = 0.0
_m = ob_sourceobj.modifiers.new('Solidify', 'SOLIDIFY')
_m.thickness = 0.146
_m.use_even_offset = True
_m.use_quality_normals = True
_m.nonmanifold_thickness_mode = 'FIXED'
_m.nonmanifold_merge_threshold = 0.0003
ob_lamp.location = (4.076, 1.005, 5.904)
ob_lamp.rotation_euler = (0.6503, 0.05522, 1.866)
ob_lamp.lock_rotations_4d = False
ob_lamp.empty_display_type = 'ARROWS'
ob_lamp.color = (0.0, 0.0, 0.0, 0.0)
ob_lamp.hide_viewport = True
ob_lamp.lineart.crease_threshold = 0.0
ob_camera.location = (7.481, -6.508, 5.344)
ob_camera.rotation_euler = (1.109, 0.01082, 0.8149)
ob_camera.lock_rotations_4d = False
ob_camera.empty_display_type = 'ARROWS'
ob_camera.color = (0.0, 0.0, 0.0, 0.0)
ob_camera.hide_viewport = True
ob_camera.display_type = 'WIRE'
ob_camera.lineart.crease_threshold = 0.0

# ---- collection membership
col_collection_1.objects.link(ob_refanimation)
col_collection_1.objects.link(ob_sourceobj)
col_collection_1.objects.link(ob_lamp)
col_collection_1.objects.link(ob_camera)

# ---- scene / render settings (as saved in the file)
scene.camera = ob_camera
scene.frame_start = 1; scene.frame_end = 70; scene.frame_set(22)
scene.render.engine = 'CYCLES'
scene.render.resolution_percentage = 50
scene.render.dither_intensity = 0.0
scene.render.use_motion_blur = True
scene.cycles.use_denoising = False
scene.cycles.samples = 128
scene.cycles.sampling_pattern = 'TABULATED_SOBOL'
scene.cycles.light_sampling_threshold = 0.0
scene.cycles.use_adaptive_sampling = False
scene.cycles.use_light_tree = False
scene.cycles.blur_glossy = 0.0
scene.cycles.sample_clamp_indirect = 0.0
scene.view_settings.view_transform = 'Standard'
bpy.context.view_layer.update()
